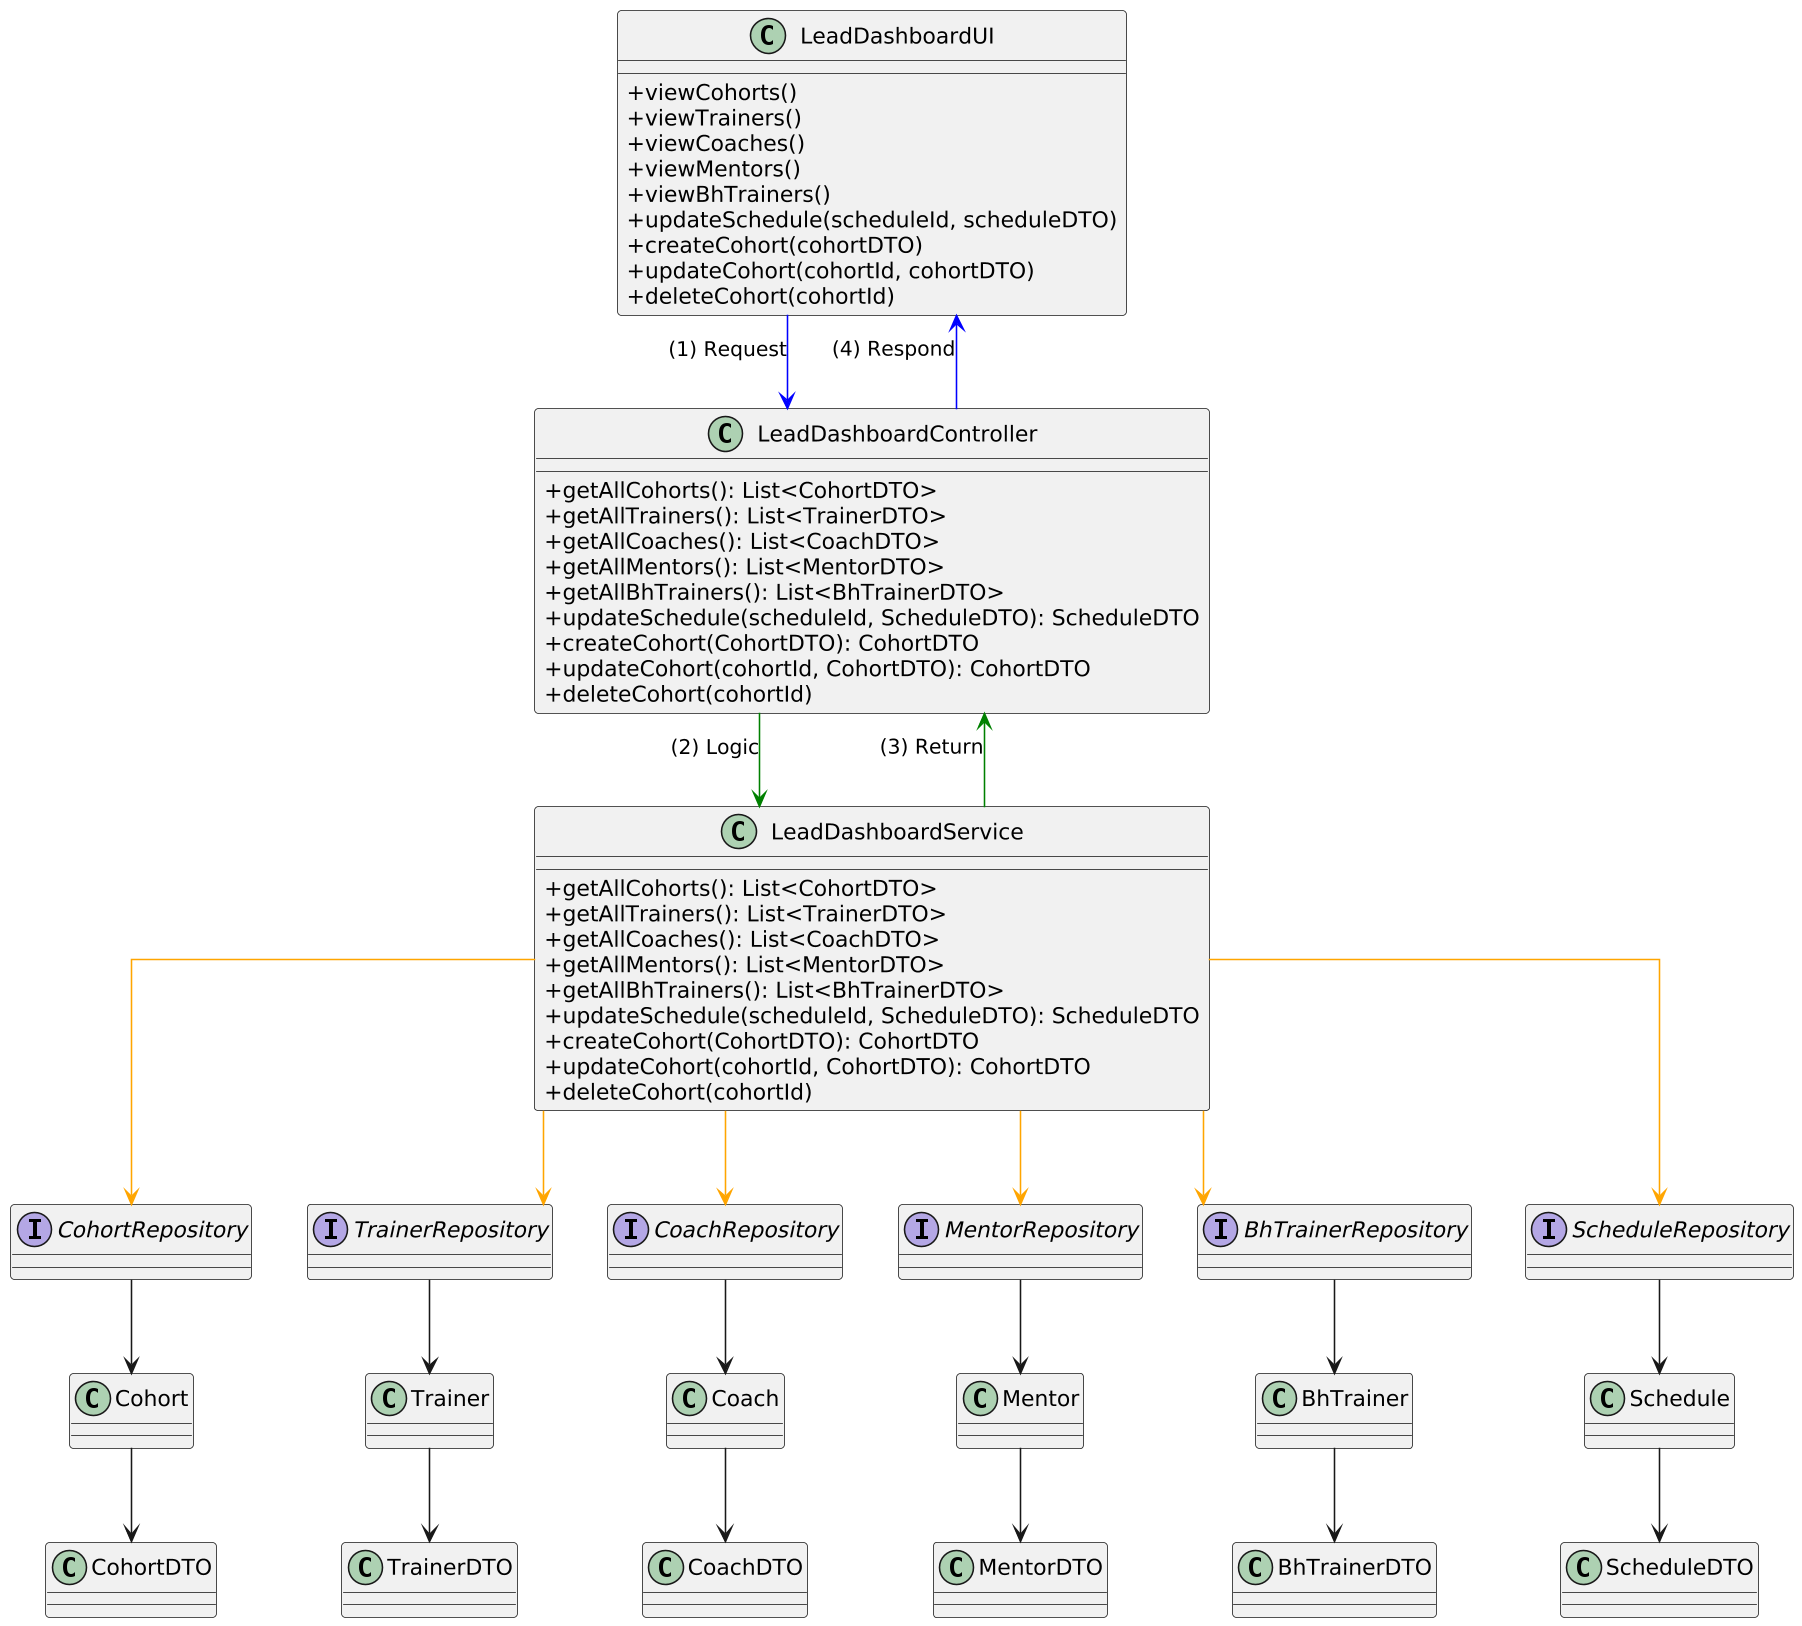

The diagram above was rendered by PlantUML. Its source (embedded in the PNG):
@startuml
skinparam classAttributeIconSize 0
skinparam linetype ortho
skinparam dpi 150

' ==== FRONTEND ====
class LeadDashboardUI {
  +viewCohorts()
  +viewTrainers()
  +viewCoaches()
  +viewMentors()
  +viewBhTrainers()
  +updateSchedule(scheduleId, scheduleDTO)
  +createCohort(cohortDTO)
  +updateCohort(cohortId, cohortDTO)
  +deleteCohort(cohortId)
}

' ==== CONTROLLER ====
class LeadDashboardController {
  +getAllCohorts(): List<CohortDTO>
  +getAllTrainers(): List<TrainerDTO>
  +getAllCoaches(): List<CoachDTO>
  +getAllMentors(): List<MentorDTO>
  +getAllBhTrainers(): List<BhTrainerDTO>
  +updateSchedule(scheduleId, ScheduleDTO): ScheduleDTO
  +createCohort(CohortDTO): CohortDTO
  +updateCohort(cohortId, CohortDTO): CohortDTO
  +deleteCohort(cohortId)
}

' ==== SERVICE ====
class LeadDashboardService {
  +getAllCohorts(): List<CohortDTO>
  +getAllTrainers(): List<TrainerDTO>
  +getAllCoaches(): List<CoachDTO>
  +getAllMentors(): List<MentorDTO>
  +getAllBhTrainers(): List<BhTrainerDTO>
  +updateSchedule(scheduleId, ScheduleDTO): ScheduleDTO
  +createCohort(CohortDTO): CohortDTO
  +updateCohort(cohortId, CohortDTO): CohortDTO
  +deleteCohort(cohortId)
}

' ==== REPOSITORIES ====
interface CohortRepository
interface TrainerRepository
interface CoachRepository
interface MentorRepository
interface BhTrainerRepository
interface ScheduleRepository

' ==== ENTITIES ====
class Cohort
class Trainer
class Coach
class Mentor
class BhTrainer
class Schedule

' ==== DTOs ====
class CohortDTO
class TrainerDTO
class CoachDTO
class MentorDTO
class BhTrainerDTO
class ScheduleDTO

' ==== RELATIONSHIPS ====
LeadDashboardUI -[#blue]-> LeadDashboardController : (1) Request
LeadDashboardController -[#green]-> LeadDashboardService : (2) Logic
LeadDashboardService -[#orange]-> CohortRepository
LeadDashboardService -[#orange]-> TrainerRepository
LeadDashboardService -[#orange]-> CoachRepository
LeadDashboardService -[#orange]-> MentorRepository
LeadDashboardService -[#orange]-> BhTrainerRepository
LeadDashboardService -[#orange]-> ScheduleRepository
LeadDashboardService -[#green]-> LeadDashboardController : (3) Return
LeadDashboardController -[#blue]-> LeadDashboardUI : (4) Respond

CohortRepository --> Cohort
TrainerRepository --> Trainer
CoachRepository --> Coach
MentorRepository --> Mentor
BhTrainerRepository --> BhTrainer
ScheduleRepository --> Schedule

Cohort --> CohortDTO
Trainer --> TrainerDTO
Coach --> CoachDTO
Mentor --> MentorDTO
BhTrainer --> BhTrainerDTO
Schedule --> ScheduleDTO
@enduml